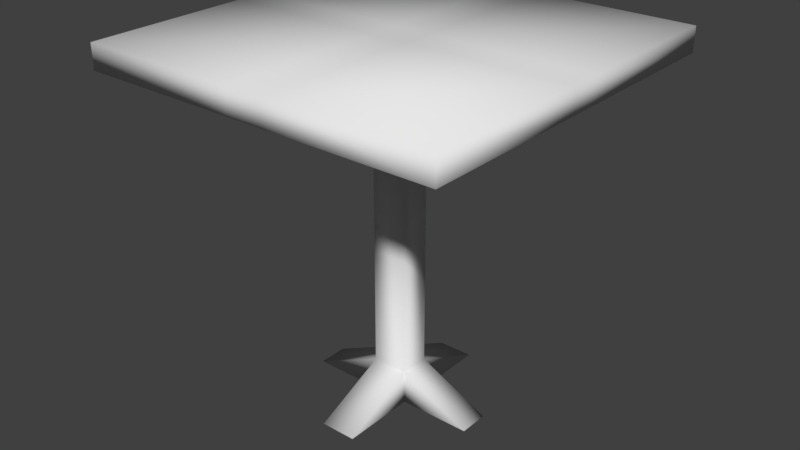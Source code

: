 # Source: Table1x1.blend  (saved by Blender 2.79.0; exported with 4.5.12 LTS)
import bpy
from mathutils import Matrix  # noqa: F401  (used for matrix-valued properties, if any)

bpy.ops.wm.read_factory_settings(use_empty=True)
scene = bpy.context.scene
scene.name = 'Scene'

# ---- collections
col_collection_1 = bpy.data.collections.new('Collection 1'); scene.collection.children.link(col_collection_1)

# ---- materials (node trees are filled in below, after node groups)
mat_wood = bpy.data.materials.new('Wood')

# ---- material node trees

# ---- world
world_world = bpy.data.worlds.new('World'); scene.world = world_world
world_world.color = (0.05088, 0.05088, 0.05088)
world_world.use_sun_shadow = False
world_world.sun_shadow_jitter_overblur = 0.0
world_world.cycles.sampling_method = 'MANUAL'

# ---- meshes
me_cube = bpy.data.meshes.new('Cube')
me_cube.from_pydata([(1.0, 1.0, 2.0), (1.0, -1.0, 2.0), (0.5, 0.08333, 0.0), (0.5, -0.08333, 0.0), (1.0, 0.08333, 2.0), (1.0, -0.08333, 2.0), (1.0, 1.0, 1.864), (1.0, -1.0, 1.864), (1.0, 0.08333, 1.864), (1.0, -0.08333, 1.864), (0.1, 0.5, 0.0), (0.1, 1.0, 2.0), (0.1, -1.0, 2.0), (0.1, 0.08333, 2.0), (0.1, -0.08333, 2.0), (0.1, 0.08333, 0.0), (0.1, -0.08333, 0.0), (0.1, 1.0, 1.864), (0.1, -1.0, 1.864), (0.1, -0.08333, 1.864), (0.1, 0.08333, 1.864), (-0.1, 1.0, 2.0), (-0.1, -1.0, 2.0), (-0.1, 0.08333, 2.0), (-0.1, -0.08333, 2.0), (-0.1, 0.08333, 0.0), (-0.1, -0.08333, 0.0), (-0.1, 1.0, 1.864), (-0.1, -1.0, 1.864), (-0.1, -0.08333, 1.864), (-0.1, 0.08333, 1.864), (-0.1, 0.08333, 0.1874), (-1.0, 1.0, 2.0), (-1.0, -1.0, 2.0), (-1.0, 0.08333, 2.0), (-1.0, -0.08333, 2.0), (-1.0, 1.0, 1.864), (-1.0, -1.0, 1.864), (-1.0, -0.08333, 1.864), (-1.0, 0.08333, 1.864), (-0.5, 0.08333, 0.0), (-0.1, 0.5, 0.0), (-0.1, -0.5, 0.0), (-0.1, -0.08333, 0.1874), (-0.5, -0.08333, 0.0), (0.1, 0.08333, 0.1874), (0.1, -0.08333, 0.1874), (0.1, -0.5, 1.49e-08)], [], [(9, 5, 1, 7), (6, 0, 4, 8), (8, 4, 5, 9), (42, 43, 26), (18, 19, 9, 7), (28, 29, 19, 18), (6, 8, 20, 17), (0, 6, 17, 11), (2, 3, 16, 15), (4, 13, 14, 5), (0, 11, 13, 4), (7, 1, 12, 18), (5, 14, 12, 1), (16, 47, 42, 26), (14, 24, 22, 12), (18, 12, 22, 28), (31, 41, 25), (11, 21, 23, 13), (13, 23, 24, 14), (10, 15, 25, 41), (15, 16, 26, 25), (11, 17, 27, 21), (17, 20, 30, 27), (37, 38, 29, 28), (46, 19, 29, 43), (45, 31, 30, 20), (43, 29, 30, 31), (45, 20, 19, 46), (27, 30, 39, 36), (21, 27, 36, 32), (23, 34, 35, 24), (21, 32, 34, 23), (28, 22, 33, 37), (24, 35, 33, 22), (45, 2, 15), (25, 26, 44, 40), (29, 38, 39, 30), (39, 34, 32, 36), (34, 39, 38, 35), (37, 33, 35, 38), (26, 43, 44), (40, 31, 25), (46, 47, 16), (10, 45, 15), (9, 19, 20, 8), (45, 46, 3, 2), (46, 43, 42, 47), (10, 41, 31, 45), (40, 44, 43, 31), (3, 46, 16)])
me_cube.polygons.foreach_set('use_smooth', [True] * 50)
_uv = me_cube.uv_layers.new(name='UVMap')
_uv.uv.foreach_set('vector', [0.8718, 0.7292, 0.8395, 0.7292, 0.8395, 0.5, 0.8718, 0.5, 0.8718, 1.0, 0.8395, 1.0, 0.8395, 0.7708, 0.8718, 0.7708, 0.8718, 0.7708, 0.8395, 0.7708, 0.8395, 0.7292, 0.8718, 0.7292, 0.698, 0.55, 0.3386, 0.5968, 0.1472, 0.6153, 0.2615, 0.5, 0.2615, 0.2708, 0.4755, 0.2708, 0.4755, 0.5, 0.214, 0.5, 0.214, 0.2708, 0.2615, 0.2708, 0.2615, 0.5, 0.4755, 0.0, 0.4755, 0.2292, 0.2615, 0.2292, 0.2615, 1.788e-07, 0.7749, 0.9999, 0.7426, 0.9999, 0.7426, 0.775, 0.7749, 0.775, 0.0, 0.5986, 0.01464, 0.5598, 0.103, 0.5968, 0.08838, 0.6355, 0.6935, 0.5, 0.6935, 0.275, 0.7331, 0.275, 0.7331, 0.5, 0.4755, 0.5, 0.4755, 0.275, 0.6935, 0.275, 0.6935, 0.5, 0.8072, 0.5, 0.8395, 0.5, 0.8395, 0.725, 0.8072, 0.725, 0.7331, 0.5, 0.7331, 0.275, 0.9511, 0.275, 0.9511, 0.5, 0.103, 0.5968, 0.1396, 0.5, 0.1838, 0.5185, 0.1472, 0.6153, 0.7331, 0.275, 0.7331, 0.225, 0.9511, 0.225, 0.9511, 0.275, 0.8072, 0.725, 0.8395, 0.725, 0.8395, 0.775, 0.8072, 0.775, 0.324, 0.6355, 0.4712, 0.5468, 0.1326, 0.654, 0.4755, 0.275, 0.4755, 0.225, 0.6935, 0.225, 0.6935, 0.275, 0.6935, 0.275, 0.6935, 0.225, 0.7331, 0.225, 0.7331, 0.275, 0.05177, 0.7323, 0.08838, 0.6355, 0.1326, 0.654, 0.09596, 0.7508, 0.08838, 0.6355, 0.103, 0.5968, 0.1472, 0.6153, 0.1326, 0.654, 0.7749, 0.775, 0.7426, 0.775, 0.7426, 0.725, 0.7749, 0.725, 0.2615, 1.788e-07, 0.2615, 0.2292, 0.214, 0.2292, 0.214, 1.937e-07, 0.0, 0.5, 3.401e-07, 0.2708, 0.214, 0.2708, 0.214, 0.5, 0.9511, 0.4192, 0.9511, 0.0, 0.9986, 0.0, 0.9986, 0.4192, 0.9986, 0.8384, 0.9511, 0.8384, 0.9511, 0.4192, 0.9986, 0.4192, 0.9511, 0.5, 0.9511, 0.9192, 0.9114, 0.9192, 0.9114, 0.5, 0.9114, 0.5, 0.9114, 0.9192, 0.8718, 0.9192, 0.8718, 0.5, 0.214, 1.937e-07, 0.214, 0.2292, 7.653e-07, 0.2292, 9.92e-07, 4.321e-07, 0.7749, 0.725, 0.7426, 0.725, 0.7426, 0.5, 0.7749, 0.5, 0.6935, 0.225, 0.6935, 9.984e-07, 0.7331, 5.066e-07, 0.7331, 0.225, 0.4755, 0.225, 0.4755, 1.431e-06, 0.6935, 9.984e-07, 0.6935, 0.225, 0.8072, 0.775, 0.8395, 0.775, 0.8395, 1.0, 0.8072, 1.0, 0.7331, 0.225, 0.7331, 5.066e-07, 0.9511, 0.0, 0.9511, 0.225, 0.3681, 0.654, 0.6089, 0.6205, 0.08838, 0.6355, 0.1326, 0.654, 0.1472, 0.6153, 0.2356, 0.6522, 0.2209, 0.6909, 0.214, 0.2708, 3.401e-07, 0.2708, 7.653e-07, 0.2292, 0.214, 0.2292, 0.8072, 0.7292, 0.7749, 0.7292, 0.7749, 0.5, 0.8072, 0.5, 0.7749, 0.7292, 0.8072, 0.7292, 0.8072, 0.7708, 0.7749, 0.7708, 0.8072, 1.0, 0.7749, 1.0, 0.7749, 0.7708, 0.8072, 0.7708, 0.1472, 0.6153, 0.3386, 0.5968, 0.4712, 0.5, 0.0, 0.0, 0.324, 0.6355, 0.1326, 0.654, 0.3828, 0.6153, 0.4712, 0.5468, 0.103, 0.5968, 0.4712, 0.5, 0.9986, 0.8384, 0.08838, 0.6355, 0.4755, 0.2708, 0.2615, 0.2708, 0.2615, 0.2292, 0.4755, 0.2292, 0.3681, 0.654, 0.3828, 0.6153, 0.4712, 0.6522, 0.4565, 0.6909, 0.3828, 0.6153, 0.3386, 0.5968, 0.3752, 0.5, 0.4194, 0.5185, 0.6089, 0.6236, 0.6089, 0.5737, 0.9511, 0.8384, 0.9986, 0.8384, 0.5693, 0.5737, 0.6089, 0.5737, 0.6089, 0.6205, 0.5693, 0.6205, 0.01464, 0.5598, 0.3828, 0.6153, 0.103, 0.5968])
me_cube.materials.append(mat_wood)
me_cube.use_remesh_preserve_volume = False
me_cube.use_remesh_preserve_attributes = False
me_cube.use_mirror_vertex_groups = False
me_cube.auto_texspace = False
me_cube.update()

# ---- objects
ob_cube = bpy.data.objects.new('Cube', me_cube)

# ---- transforms, parenting, visibility, modifiers, constraints
ob_cube.location = (0.0, 0.0, 0.0)
ob_cube.lock_rotations_4d = False
ob_cube.empty_display_type = 'ARROWS'
ob_cube.show_texture_space = True
ob_cube.lineart.crease_threshold = 0.0

# ---- collection membership
col_collection_1.objects.link(ob_cube)

# ---- scene / render settings (as saved in the file)
scene.frame_start = 1; scene.frame_end = 250; scene.frame_set(4)
scene.render.engine = 'CYCLES'
scene.render.resolution_percentage = 50
scene.render.dither_intensity = 0.0
scene.cycles.use_denoising = False
scene.cycles.samples = 128
scene.cycles.sampling_pattern = 'TABULATED_SOBOL'
scene.cycles.use_adaptive_sampling = False
scene.cycles.use_light_tree = False
scene.cycles.blur_glossy = 0.0
scene.cycles.sample_clamp_indirect = 0.0
scene.view_settings.view_transform = 'Standard'
bpy.context.view_layer.update()

# ---- added for rendering (the .blend has no active camera and no usable light): camera, sun
cam_auto = bpy.data.cameras.new('AutoCamera')
cam_auto.lens = 50.0
cam_auto.sensor_width = 36.0
cam_auto.clip_end = 1000.0
ob_auto_camera = bpy.data.objects.new('AutoCamera', cam_auto)
scene.collection.objects.link(ob_auto_camera)
ob_auto_camera.location = (3.20507, -3.84609, 3.56406)
ob_auto_camera.rotation_euler = (1.09748, -7.21219e-08, 0.694738)
scene.camera = ob_auto_camera
light_auto_sun = bpy.data.lights.new('AutoSun', 'SUN')
light_auto_sun.energy = 3.0
light_auto_sun.angle = 0.0523599
ob_auto_sun = bpy.data.objects.new('AutoSun', light_auto_sun)
scene.collection.objects.link(ob_auto_sun)
ob_auto_sun.rotation_euler = (0.872665, 0.174533, 0.523599)
bpy.context.view_layer.update()
